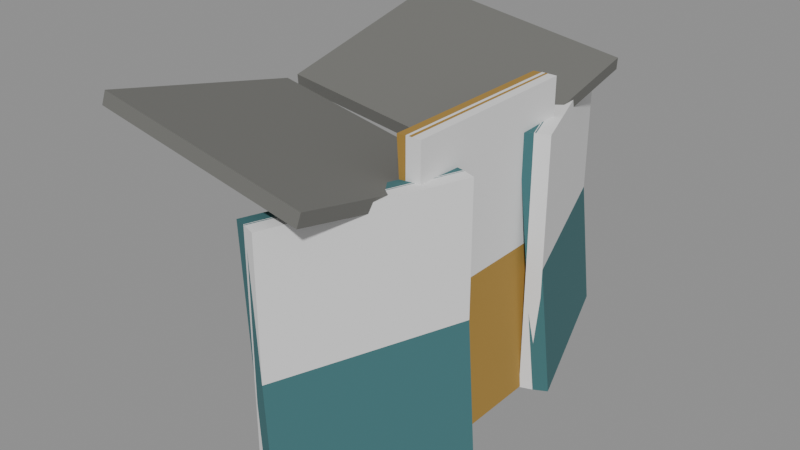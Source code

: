 # Source: stop-8.blend  (saved by Blender 5.3.31; exported with 4.5.12 LTS)
import bpy
from mathutils import Matrix  # noqa: F401  (used for matrix-valued properties, if any)

bpy.ops.wm.read_factory_settings(use_empty=True)
scene = bpy.context.scene
scene.name = 'Scene'

# ---- collections
col_solids = bpy.data.collections.new('solids'); scene.collection.children.link(col_solids)

# ---- materials (node trees are filled in below, after node groups)
mat_paint0 = bpy.data.materials.new('paint0')
mat_paint0.use_backface_culling = True
mat_paint0.diffuse_color = (0.04971, 0.159, 0.1714, 1.0)
mat_paint1 = bpy.data.materials.new('paint1')
mat_paint1.use_backface_culling = True
mat_paint1.diffuse_color = (0.3916, 0.2307, 0.04519, 1.0)
mat_6e6e6a = bpy.data.materials.new('#6e6e6a')
mat_6e6e6a.use_backface_culling = True
mat_6e6e6a.diffuse_color = (0.1559, 0.1559, 0.1441, 1.0)

# ---- material node trees
mat_paint0.use_nodes = True; mat_paint0.node_tree.nodes.clear()
_N = mat_paint0.node_tree.nodes; _L = mat_paint0.node_tree.links
n0 = _N.new('ShaderNodeBsdfPrincipled'); n0.name = 'Principled BSDF'; n0.location = (-200, 100)
n0.inputs[0].default_value = (0.04971, 0.159, 0.1714, 1.0)
n0.inputs[2].default_value = 0.9
n0.inputs[10].default_value = 0.005
n1 = _N.new('ShaderNodeOutputMaterial'); n1.name = 'Material Output'; n1.location = (200, 100)
_L.new(n0.outputs[0], n1.inputs[0])
n1.is_active_output = True
mat_paint1.use_nodes = True; mat_paint1.node_tree.nodes.clear()
_N = mat_paint1.node_tree.nodes; _L = mat_paint1.node_tree.links
n0 = _N.new('ShaderNodeBsdfPrincipled'); n0.name = 'Principled BSDF'; n0.location = (-200, 100)
n0.inputs[0].default_value = (0.3916, 0.2307, 0.04519, 1.0)
n0.inputs[2].default_value = 0.9
n0.inputs[10].default_value = 0.005
n1 = _N.new('ShaderNodeOutputMaterial'); n1.name = 'Material Output'; n1.location = (200, 100)
_L.new(n0.outputs[0], n1.inputs[0])
n1.is_active_output = True
mat_6e6e6a.use_nodes = True; mat_6e6e6a.node_tree.nodes.clear()
_N = mat_6e6e6a.node_tree.nodes; _L = mat_6e6e6a.node_tree.links
n0 = _N.new('ShaderNodeBsdfPrincipled'); n0.name = 'Principled BSDF'; n0.location = (-200, 100)
n0.inputs[0].default_value = (0.1559, 0.1559, 0.1441, 1.0)
n0.inputs[2].default_value = 0.9
n0.inputs[10].default_value = 0.005
n1 = _N.new('ShaderNodeOutputMaterial'); n1.name = 'Material Output'; n1.location = (200, 100)
_L.new(n0.outputs[0], n1.inputs[0])
n1.is_active_output = True

# ---- meshes
me_00_paint0 = bpy.data.meshes.new('00_paint0')
me_00_paint0.from_pydata([(0.7136, 2.46, -0.05099), (1.399, 0.5813, -0.05099), (0.451, 2.364, 2.735), (1.137, 0.4854, 2.735), (0.8632, 2.515, -0.03502), (1.549, 0.6358, -0.03502), (0.6006, 2.419, 2.751), (1.286, 0.54, 2.751), (1.399, -0.5813, -0.05099), (0.7136, -2.46, -0.05099), (1.137, -0.4854, 2.735), (0.451, -2.364, 2.735), (1.549, -0.6358, -0.03502), (0.8632, -2.515, -0.03502), (1.286, -0.54, 2.751), (0.6006, -2.419, 2.751)], [], [(0, 1, 3, 2), (2, 3, 7, 6), (6, 7, 5, 4), (4, 5, 1, 0), (2, 6, 4, 0), (7, 3, 1, 5), (8, 9, 11, 10), (10, 11, 15, 14), (14, 15, 13, 12), (12, 13, 9, 8), (10, 14, 12, 8), (15, 11, 9, 13)])
me_00_paint0.materials.append(mat_paint0)
me_00_paint0.update()
me_01_paint1 = bpy.data.meshes.new('01_paint1')
me_01_paint1.from_pydata([(1.116, 1.0, -0.05192), (1.116, -1.0, -0.05192), (0.9242, 1.0, 3.142), (0.9242, -1.0, 3.142), (1.276, 1.0, -0.04232), (1.276, -1.0, -0.04232), (1.084, 1.0, 3.152), (1.084, -1.0, 3.152)], [], [(0, 1, 3, 2), (2, 3, 7, 6), (6, 7, 5, 4), (4, 5, 1, 0), (2, 6, 4, 0), (7, 3, 1, 5)])
me_01_paint1.materials.append(mat_paint1)
me_01_paint1.update()
me_02__6e6e6a_r320 = bpy.data.meshes.new('02_#6e6e6a_r320')
me_02__6e6e6a_r320.from_pydata([(-1.296, 2.247, 3.209), (-1.296, 0.09987, 2.729), (-1.274, 2.217, 3.344), (-1.274, 0.06971, 2.864), (1.074, 2.33, 2.836), (1.074, 0.1833, 2.356), (1.096, 2.3, 2.971), (1.096, 0.1532, 2.491), (-1.296, -0.09987, 2.729), (-1.296, -2.247, 3.209), (-1.274, -0.06971, 2.864), (-1.274, -2.217, 3.344), (1.074, -0.1833, 2.356), (1.074, -2.33, 2.836), (1.096, -0.1532, 2.491), (1.096, -2.3, 2.971)], [], [(0, 1, 3, 2), (2, 3, 7, 6), (6, 7, 5, 4), (4, 5, 1, 0), (2, 6, 4, 0), (7, 3, 1, 5), (8, 9, 11, 10), (10, 11, 15, 14), (14, 15, 13, 12), (12, 13, 9, 8), (10, 14, 12, 8), (15, 11, 9, 13)])
me_02__6e6e6a_r320.materials.append(mat_6e6e6a)
me_02__6e6e6a_r320.update()
me_solid = bpy.data.meshes.new('solid')
me_solid.from_pydata([(-0.5, -0.5, -0.5), (-0.5, -0.5, 0.5), (-0.5, 0.5, -0.5), (-0.5, 0.5, 0.5), (0.5, -0.5, -0.5), (0.5, -0.5, 0.5), (0.5, 0.5, -0.5), (0.5, 0.5, 0.5)], [], [(0, 1, 3, 2), (2, 3, 7, 6), (6, 7, 5, 4), (4, 5, 1, 0), (2, 6, 4, 0), (7, 3, 1, 5)])
me_solid.update()

# ---- objects
ob_00_paint0 = bpy.data.objects.new('00_paint0', me_00_paint0)
ob_01_paint1 = bpy.data.objects.new('01_paint1', me_01_paint1)
ob_02__6e6e6a_r320 = bpy.data.objects.new('02_#6e6e6a_r320', me_02__6e6e6a_r320)
ob_solid = bpy.data.objects.new('solid', me_solid)
ob_solid_001 = bpy.data.objects.new('solid.001', me_solid)
ob_solid_002 = bpy.data.objects.new('solid.002', me_solid)

# ---- transforms, parenting, visibility, modifiers, constraints
ob_00_paint0.location = (0.0, 0.0, 0.0)
ob_01_paint1.location = (0.0, 0.0, 0.0)
ob_02__6e6e6a_r320.location = (0.0, 0.0, 0.0)
ob_solid.location = (1.0, 1.5, 1.35)
ob_solid.rotation_euler = (1.571, 1.038e-08, 0.35)
ob_solid.scale = (0.16, 2.8, 2.0)
ob_solid.display_type = 'WIRE'
ob_solid_001.location = (1.1, 0.0, 1.55)
ob_solid_001.rotation_euler = (1.571, -0.0, 0.0)
ob_solid_001.scale = (0.16, 3.2, 2.0)
ob_solid_001.display_type = 'WIRE'
ob_solid_002.location = (1.0, -1.5, 1.35)
ob_solid_002.rotation_euler = (1.571, -1.038e-08, -0.35)
ob_solid_002.scale = (0.16, 2.8, 2.0)
ob_solid_002.display_type = 'WIRE'

# ---- collection membership
scene.collection.objects.link(ob_00_paint0)
scene.collection.objects.link(ob_01_paint1)
scene.collection.objects.link(ob_02__6e6e6a_r320)
col_solids.objects.link(ob_solid)
col_solids.objects.link(ob_solid_001)
col_solids.objects.link(ob_solid_002)

# ---- scene / render settings (as saved in the file)
scene.frame_start = 1; scene.frame_end = 250; scene.frame_set(1)
scene.render.engine = 'BLENDER_EEVEE_NEXT'
scene.render.bake_bias = 0.0
scene.render.bake_samples = 0
scene.render.compositor_device = 'GPU'
scene.eevee.use_volume_custom_range = False
scene.eevee.fast_gi_thickness_near = 0.1
scene.eevee.fast_gi_thickness_far = 0.0
scene.eevee.ray_tracing_options.screen_trace_thickness = 0.1
bpy.context.view_layer.update()

# ---- added for rendering (the .blend has no active camera and no usable light): camera, sun + grey world if the file has none
cam_auto = bpy.data.cameras.new('AutoCamera')
cam_auto.lens = 50.0
cam_auto.sensor_width = 36.0
cam_auto.clip_end = 1000.0
ob_auto_camera = bpy.data.objects.new('AutoCamera', cam_auto)
scene.collection.objects.link(ob_auto_camera)
ob_auto_camera.location = (6.32753, -7.44115, 6.60684)
ob_auto_camera.rotation_euler = (1.09748, -7.21219e-08, 0.694738)
scene.camera = ob_auto_camera
light_auto_sun = bpy.data.lights.new('AutoSun', 'SUN')
light_auto_sun.energy = 3.0
light_auto_sun.angle = 0.0523599
ob_auto_sun = bpy.data.objects.new('AutoSun', light_auto_sun)
scene.collection.objects.link(ob_auto_sun)
ob_auto_sun.rotation_euler = (0.872665, 0.174533, 0.523599)
if scene.world is None:
    world_auto = bpy.data.worlds.new('AutoWorld')
    world_auto.color = (0.3, 0.3, 0.3)
    scene.world = world_auto
bpy.context.view_layer.update()
